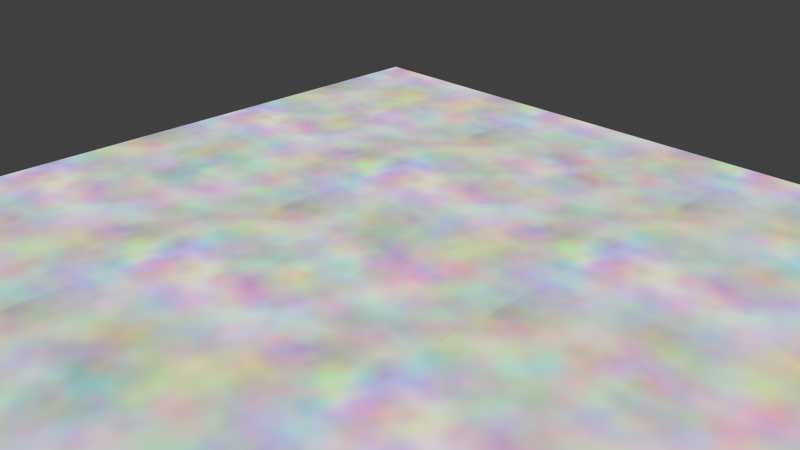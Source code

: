 # Source: tiled_texture_noise.blend  (saved by Blender 2.73.0; exported with 4.5.12 LTS)
import bpy
from mathutils import Matrix  # noqa: F401  (used for matrix-valued properties, if any)

bpy.ops.wm.read_factory_settings(use_empty=True)
scene = bpy.context.scene
scene.name = 'Scene'

# ---- collections
col_collection_1 = bpy.data.collections.new('Collection 1'); scene.collection.children.link(col_collection_1)

# ---- materials (node trees are filled in below, after node groups)
mat_tiled_noise = bpy.data.materials.new('Tiled_noise')
mat_tiled_noise.alpha_threshold = 0.0
mat_tiled_noise.roughness = 0.5

# ---- material node trees
mat_tiled_noise.use_nodes = True; mat_tiled_noise.node_tree.nodes.clear()
_N = mat_tiled_noise.node_tree.nodes; _L = mat_tiled_noise.node_tree.links
n0 = _N.new('ShaderNodeOutputMaterial'); n0.name = 'Material Output'; n0.location = (845, 300)
n1 = _N.new('ShaderNodeEmission'); n1.name = 'Emission'; n1.location = (645, 308)
n2 = _N.new('ShaderNodeTexNoise'); n2.name = 'Noise Texture.001'; n2.location = (-850, 751)
n3 = _N.new('ShaderNodeSeparateXYZ'); n3.name = 'Separate XYZ'; n3.location = (-1454, 1083)
n4 = _N.new('ShaderNodeCombineXYZ'); n4.name = 'Combine XYZ'; n4.location = (-1285, 1088)
n5 = _N.new('ShaderNodeTexGradient'); n5.name = 'Gradient Texture.001'; n5.location = (-1089, 1046)
n6 = _N.new('ShaderNodeMath'); n6.name = 'Math'; n6.location = (-846, 973)
n6.operation = 'MULTIPLY'
n7 = _N.new('ShaderNodeTexGradient'); n7.name = 'Gradient Texture'; n7.location = (-1089, 911)
n8 = _N.new('ShaderNodeMix'); n8.name = 'Mix.002'; n8.location = (-1064, 574)
n8.data_type = 'RGBA'
n8.blend_type = 'SUBTRACT'
n8.inputs[0].default_value = 1.0
n8.inputs[7].default_value = (0.0, 1.0, 0.0, 1.0)
n9 = _N.new('ShaderNodeTexNoise'); n9.name = 'Noise Texture.002'; n9.location = (-841, 571)
n10 = _N.new('ShaderNodeMix'); n10.name = 'Mix.004'; n10.location = (-1068, 373)
n10.data_type = 'RGBA'
n10.blend_type = 'SUBTRACT'
n10.inputs[0].default_value = 1.0
n10.inputs[7].default_value = (1.0, 1.0, 0.0, 1.0)
n11 = _N.new('ShaderNodeTexNoise'); n11.name = 'Noise Texture'; n11.location = (-898, 1278)
n12 = _N.new('ShaderNodeMix'); n12.name = 'Mix.003'; n12.location = (-609, 1166)
n12.data_type = 'RGBA'
n13 = _N.new('ShaderNodeMix'); n13.name = 'Mix'; n13.location = (-358, 1048)
n13.data_type = 'RGBA'
n14 = _N.new('NodeReroute'); n14.name = 'Reroute'; n14.location = (-1498, 873)
n14.width = 16
n14.socket_idname = 'NodeSocketVector'
n15 = _N.new('ShaderNodeMix'); n15.name = 'Mix.001'; n15.location = (-1062, 763)
n15.data_type = 'RGBA'
n15.blend_type = 'SUBTRACT'
n15.inputs[0].default_value = 1.0
n15.inputs[7].default_value = (1.0, 0.0, 0.0, 1.0)
n16 = _N.new('ShaderNodeSeparateXYZ'); n16.name = 'Separate XYZ.001'; n16.location = (-1095, -15)
n17 = _N.new('ShaderNodeTexNoise'); n17.name = 'Noise Texture.003'; n17.location = (-845, 370)
n18 = _N.new('ShaderNodeMix'); n18.name = 'Mix.005'; n18.location = (-112, 951)
n18.data_type = 'RGBA'
n19 = _N.new('ShaderNodeTexCoord'); n19.name = 'Texture Coordinate'; n19.location = (-2175, 445)
n20 = _N.new('ShaderNodeTexNoise'); n20.name = 'Noise Texture.004'; n20.location = (-307, 334)
n21 = _N.new('ShaderNodeObjectInfo'); n21.name = 'Object Info'; n21.location = (-2142, 146)
n22 = _N.new('ShaderNodeMix'); n22.name = 'Mix.009'; n22.location = (-1280, 195)
n22.data_type = 'RGBA'
n22.blend_type = 'ADD'
n22.inputs[0].default_value = 1.0
n23 = _N.new('ShaderNodeMath'); n23.name = 'Math.001'; n23.location = (-867, 116)
n23.operation = 'MODULO'
n23.inputs[1].default_value = 1.0
n24 = _N.new('ShaderNodeMath'); n24.name = 'Math.002'; n24.location = (-867, -33)
n24.operation = 'MODULO'
n24.inputs[1].default_value = 1.0
n25 = _N.new('ShaderNodeValToRGB'); n25.name = 'ColorRamp.001'; n25.location = (-665, -55)
while len(n25.color_ramp.elements) > 1: n25.color_ramp.elements.remove(n25.color_ramp.elements[-1])
n25.color_ramp.elements[0].position = 0.0; n25.color_ramp.elements[0].color = (0.0, 0.0, 0.0, 1.0)
_e = n25.color_ramp.elements.new(0.5); _e.color = (1.0, 1.0, 1.0, 1.0)
_e = n25.color_ramp.elements.new(1.0); _e.color = (0.0, 0.0, 0.0, 1.0)
n26 = _N.new('ShaderNodeValToRGB'); n26.name = 'ColorRamp'; n26.location = (-669, 159)
while len(n26.color_ramp.elements) > 1: n26.color_ramp.elements.remove(n26.color_ramp.elements[-1])
n26.color_ramp.elements[0].position = 0.0; n26.color_ramp.elements[0].color = (0.0, 0.0, 0.0, 1.0)
_e = n26.color_ramp.elements.new(0.5); _e.color = (1.0, 1.0, 1.0, 1.0)
_e = n26.color_ramp.elements.new(1.0); _e.color = (0.0, 0.0, 0.0, 1.0)
n27 = _N.new('ShaderNodeMath'); n27.name = 'Math.003'; n27.location = (-294, 126)
n27.operation = 'MULTIPLY'
n28 = _N.new('ShaderNodeMix'); n28.name = 'Mix.008'; n28.location = (264, 375)
n28.data_type = 'RGBA'
_L.new(n1.outputs[0], n0.inputs[0])
_L.new(n14.outputs[0], n11.inputs[0])
_L.new(n14.outputs[0], n15.inputs[6])
_L.new(n15.outputs[2], n2.inputs[0])
_L.new(n8.outputs[2], n9.inputs[0])
_L.new(n14.outputs[0], n8.inputs[6])
_L.new(n14.outputs[0], n7.inputs[0])
_L.new(n14.outputs[0], n3.inputs[0])
_L.new(n3.outputs[0], n4.inputs[1])
_L.new(n3.outputs[1], n4.inputs[0])
_L.new(n4.outputs[0], n5.inputs[0])
_L.new(n9.outputs[1], n13.inputs[7])
_L.new(n5.outputs[0], n6.inputs[0])
_L.new(n7.outputs[0], n6.inputs[1])
_L.new(n2.outputs[1], n12.inputs[7])
_L.new(n11.outputs[1], n12.inputs[6])
_L.new(n7.outputs[0], n12.inputs[0])
_L.new(n5.outputs[0], n13.inputs[0])
_L.new(n10.outputs[2], n17.inputs[0])
_L.new(n14.outputs[0], n10.inputs[6])
_L.new(n6.outputs[0], n18.inputs[0])
_L.new(n12.outputs[2], n13.inputs[6])
_L.new(n17.outputs[1], n18.inputs[7])
_L.new(n13.outputs[2], n18.inputs[6])
_L.new(n19.outputs[0], n14.inputs[0])
_L.new(n16.outputs[0], n23.inputs[0])
_L.new(n16.outputs[1], n24.inputs[0])
_L.new(n24.outputs[0], n25.inputs[0])
_L.new(n18.outputs[2], n28.inputs[6])
_L.new(n20.outputs[1], n28.inputs[7])
_L.new(n19.outputs[0], n22.inputs[6])
_L.new(n22.outputs[2], n20.inputs[0])
_L.new(n21.outputs[0], n22.inputs[7])
_L.new(n19.outputs[0], n16.inputs[0])
_L.new(n26.outputs[0], n27.inputs[0])
_L.new(n23.outputs[0], n26.inputs[0])
_L.new(n25.outputs[0], n27.inputs[1])
_L.new(n27.outputs[0], n28.inputs[0])
_L.new(n28.outputs[2], n1.inputs[0])
n0.is_active_output = True

# ---- world
world_world = bpy.data.worlds.new('World'); scene.world = world_world
world_world.color = (0.05088, 0.05088, 0.05088)
world_world.use_sun_shadow = False
world_world.sun_shadow_jitter_overblur = 0.0
world_world.cycles.sampling_method = 'MANUAL'
world_world.cycles.sample_map_resolution = 256

# ---- cameras
cam_camera = bpy.data.cameras.new('Camera')
cam_camera.clip_end = 100.0
cam_camera.lens = 35.0
cam_camera.sensor_width = 32.0
cam_camera.sensor_height = 18.0
cam_camera.ortho_scale = 7.314
cam_camera.dof.focus_distance = 0.0

# ---- lights
light_lamp = bpy.data.lights.new('Lamp', 'POINT')
light_lamp.transmission_factor = 0.0
light_lamp.cutoff_distance = 30.0
light_lamp.energy = 100.0
light_lamp.shadow_buffer_clip_start = 1.001
light_lamp.shadow_soft_size = 0.1
light_lamp.shadow_maximum_resolution = 0.006
light_lamp.use_absolute_resolution = True
light_lamp.cycles.use_multiple_importance_sampling = False

# ---- meshes
me_plane_008 = bpy.data.meshes.new('Plane.008')
me_plane_008.from_pydata([(-1.0, -1.0, 0.0), (1.0, -1.0, 0.0), (-1.0, 1.0, 0.0), (1.0, 1.0, 0.0)], [], [(0, 1, 3, 2)])
me_plane_008.materials.append(mat_tiled_noise)
me_plane_008.use_remesh_preserve_volume = False
me_plane_008.use_remesh_preserve_attributes = False
me_plane_008.use_mirror_vertex_groups = False
me_plane_008.update()
me_plane_007 = bpy.data.meshes.new('Plane.007')
me_plane_007.from_pydata([(-1.0, -1.0, 0.0), (1.0, -1.0, 0.0), (-1.0, 1.0, 0.0), (1.0, 1.0, 0.0)], [], [(0, 1, 3, 2)])
me_plane_007.materials.append(mat_tiled_noise)
me_plane_007.use_remesh_preserve_volume = False
me_plane_007.use_remesh_preserve_attributes = False
me_plane_007.use_mirror_vertex_groups = False
me_plane_007.update()
me_plane_006 = bpy.data.meshes.new('Plane.006')
me_plane_006.from_pydata([(-1.0, -1.0, 0.0), (1.0, -1.0, 0.0), (-1.0, 1.0, 0.0), (1.0, 1.0, 0.0)], [], [(0, 1, 3, 2)])
me_plane_006.materials.append(mat_tiled_noise)
me_plane_006.use_remesh_preserve_volume = False
me_plane_006.use_remesh_preserve_attributes = False
me_plane_006.use_mirror_vertex_groups = False
me_plane_006.update()
me_plane_005 = bpy.data.meshes.new('Plane.005')
me_plane_005.from_pydata([(-1.0, -1.0, 0.0), (1.0, -1.0, 0.0), (-1.0, 1.0, 0.0), (1.0, 1.0, 0.0)], [], [(0, 1, 3, 2)])
me_plane_005.materials.append(mat_tiled_noise)
me_plane_005.use_remesh_preserve_volume = False
me_plane_005.use_remesh_preserve_attributes = False
me_plane_005.use_mirror_vertex_groups = False
me_plane_005.update()
me_plane_004 = bpy.data.meshes.new('Plane.004')
me_plane_004.from_pydata([(-1.0, -1.0, 0.0), (1.0, -1.0, 0.0), (-1.0, 1.0, 0.0), (1.0, 1.0, 0.0)], [], [(0, 1, 3, 2)])
me_plane_004.materials.append(mat_tiled_noise)
me_plane_004.use_remesh_preserve_volume = False
me_plane_004.use_remesh_preserve_attributes = False
me_plane_004.use_mirror_vertex_groups = False
me_plane_004.update()
me_plane_003 = bpy.data.meshes.new('Plane.003')
me_plane_003.from_pydata([(-1.0, -1.0, 0.0), (1.0, -1.0, 0.0), (-1.0, 1.0, 0.0), (1.0, 1.0, 0.0)], [], [(0, 1, 3, 2)])
me_plane_003.materials.append(mat_tiled_noise)
me_plane_003.use_remesh_preserve_volume = False
me_plane_003.use_remesh_preserve_attributes = False
me_plane_003.use_mirror_vertex_groups = False
me_plane_003.update()
me_plane_002 = bpy.data.meshes.new('Plane.002')
me_plane_002.from_pydata([(-1.0, -1.0, 0.0), (1.0, -1.0, 0.0), (-1.0, 1.0, 0.0), (1.0, 1.0, 0.0)], [], [(0, 1, 3, 2)])
me_plane_002.materials.append(mat_tiled_noise)
me_plane_002.use_remesh_preserve_volume = False
me_plane_002.use_remesh_preserve_attributes = False
me_plane_002.use_mirror_vertex_groups = False
me_plane_002.update()
me_plane_001 = bpy.data.meshes.new('Plane.001')
me_plane_001.from_pydata([(-1.0, -1.0, 0.0), (1.0, -1.0, 0.0), (-1.0, 1.0, 0.0), (1.0, 1.0, 0.0)], [], [(0, 1, 3, 2)])
me_plane_001.materials.append(mat_tiled_noise)
me_plane_001.use_remesh_preserve_volume = False
me_plane_001.use_remesh_preserve_attributes = False
me_plane_001.use_mirror_vertex_groups = False
me_plane_001.update()
me_plane = bpy.data.meshes.new('Plane')
me_plane.from_pydata([(-1.0, -1.0, 0.0), (1.0, -1.0, 0.0), (-1.0, 1.0, 0.0), (1.0, 1.0, 0.0)], [], [(0, 1, 3, 2)])
me_plane.materials.append(mat_tiled_noise)
me_plane.use_remesh_preserve_volume = False
me_plane.use_remesh_preserve_attributes = False
me_plane.use_mirror_vertex_groups = False
me_plane.update()

# ---- objects
ob_plane_008 = bpy.data.objects.new('Plane.008', me_plane_008)
ob_plane_007 = bpy.data.objects.new('Plane.007', me_plane_007)
ob_plane_006 = bpy.data.objects.new('Plane.006', me_plane_006)
ob_plane_005 = bpy.data.objects.new('Plane.005', me_plane_005)
ob_plane_004 = bpy.data.objects.new('Plane.004', me_plane_004)
ob_plane_003 = bpy.data.objects.new('Plane.003', me_plane_003)
ob_plane_002 = bpy.data.objects.new('Plane.002', me_plane_002)
ob_plane_001 = bpy.data.objects.new('Plane.001', me_plane_001)
ob_plane = bpy.data.objects.new('Plane', me_plane)
ob_lamp = bpy.data.objects.new('Lamp', light_lamp)
ob_camera = bpy.data.objects.new('Camera', cam_camera)

# ---- transforms, parenting, visibility, modifiers, constraints
ob_plane_008.location = (4.0, 4.0, 0.0)
ob_plane_008.scale = (2.0, 2.0, 2.0)
ob_plane_008.lineart.crease_threshold = 0.0
ob_plane_007.location = (-4.0, 4.0, 0.0)
ob_plane_007.scale = (2.0, 2.0, 2.0)
ob_plane_007.lineart.crease_threshold = 0.0
ob_plane_006.location = (4.0, -4.0, 0.0)
ob_plane_006.scale = (2.0, 2.0, 2.0)
ob_plane_006.lineart.crease_threshold = 0.0
ob_plane_005.location = (-4.0, -4.0, 0.0)
ob_plane_005.scale = (2.0, 2.0, 2.0)
ob_plane_005.lineart.crease_threshold = 0.0
ob_plane_004.location = (0.0, -4.0, 0.0)
ob_plane_004.scale = (2.0, 2.0, 2.0)
ob_plane_004.lineart.crease_threshold = 0.0
ob_plane_003.location = (0.0, 4.0, 0.0)
ob_plane_003.scale = (2.0, 2.0, 2.0)
ob_plane_003.lineart.crease_threshold = 0.0
ob_plane_002.location = (-4.0, 0.0, 0.0)
ob_plane_002.scale = (2.0, 2.0, 2.0)
ob_plane_002.lineart.crease_threshold = 0.0
ob_plane_001.location = (4.0, 0.0, 0.0)
ob_plane_001.scale = (2.0, 2.0, 2.0)
ob_plane_001.lineart.crease_threshold = 0.0
ob_plane.location = (0.0, 0.0, 0.0)
ob_plane.scale = (2.0, 2.0, 2.0)
ob_plane.lineart.crease_threshold = 0.0
ob_lamp.location = (4.076, 1.005, 5.904)
ob_lamp.rotation_euler = (0.6503, 0.05522, 1.866)
ob_lamp.lock_rotations_4d = False
ob_lamp.empty_display_type = 'ARROWS'
ob_lamp.color = (0.0, 0.0, 0.0, 0.0)
ob_lamp.lineart.crease_threshold = 0.0
ob_camera.location = (7.481, -6.508, 5.344)
ob_camera.rotation_euler = (1.109, 0.01082, 0.8149)
ob_camera.lock_rotations_4d = False
ob_camera.empty_display_type = 'ARROWS'
ob_camera.color = (0.0, 0.0, 0.0, 0.0)
ob_camera.display_type = 'WIRE'
ob_camera.lineart.crease_threshold = 0.0

# ---- collection membership
col_collection_1.objects.link(ob_plane_008)
col_collection_1.objects.link(ob_plane_007)
col_collection_1.objects.link(ob_plane_006)
col_collection_1.objects.link(ob_plane_005)
col_collection_1.objects.link(ob_plane_004)
col_collection_1.objects.link(ob_plane_003)
col_collection_1.objects.link(ob_plane_002)
col_collection_1.objects.link(ob_plane_001)
col_collection_1.objects.link(ob_plane)
col_collection_1.objects.link(ob_lamp)
col_collection_1.objects.link(ob_camera)

# ---- scene / render settings (as saved in the file)
scene.camera = ob_camera
scene.frame_start = 1; scene.frame_end = 250; scene.frame_set(1)
scene.render.engine = 'CYCLES'
scene.render.resolution_percentage = 50
scene.render.dither_intensity = 0.0
scene.cycles.use_denoising = False
scene.cycles.samples = 10
scene.cycles.sampling_pattern = 'TABULATED_SOBOL'
scene.cycles.light_sampling_threshold = 0.0
scene.cycles.use_adaptive_sampling = False
scene.cycles.use_light_tree = False
scene.cycles.blur_glossy = 0.0
scene.cycles.pixel_filter_type = 'GAUSSIAN'
scene.cycles.sample_clamp_indirect = 0.0
scene.view_settings.view_transform = 'Standard'
bpy.context.view_layer.update()
